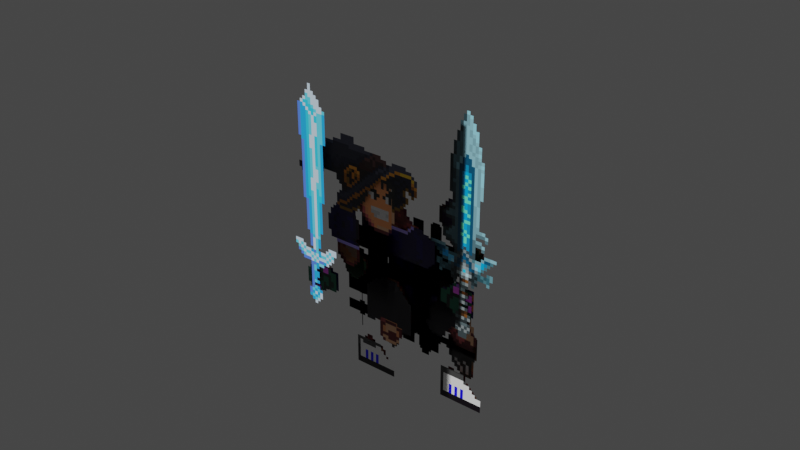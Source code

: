 # Source: arcadian.blend  (saved by Blender 3.2.14; exported with 4.5.12 LTS)
import bpy
from mathutils import Matrix  # noqa: F401  (used for matrix-valued properties, if any)

bpy.ops.wm.read_factory_settings(use_empty=True)
scene = bpy.context.scene
scene.name = 'Scene'

# ---- collections
col_collection = bpy.data.collections.new('Collection'); scene.collection.children.link(col_collection)

# ---- images (referenced by path relative to the original .blend; pixels are not part of the script)
import os
ASSET_DIR = os.environ.get("B2B_ASSET_DIR", "")  # directory of the original .blend (textures are referenced by path, not embedded)
HERE = os.path.dirname(os.path.abspath(__file__))  # packed textures are extracted next to this script under _unpacked/

def load_image(name, relpath, width, height, colorspace="sRGB"):
    """Load a texture the original file referenced (path relative to the .blend, or extracted next to this script)."""
    p = next((c for c in (os.path.join(HERE, relpath), os.path.join(ASSET_DIR, relpath)) if relpath and os.path.exists(c)), "")
    if p:
        img = bpy.data.images.load(p, check_existing=True)
        img.name = name
    else:  # same state as the original file: an image datablock whose file is absent (Cycles renders it pink)
        img = bpy.data.images.new(name, width, height)
        img.source = "FILE"
        img.filepath = "//" + (relpath or name)
    img.colorspace_settings.name = colorspace
    return img
img_male_skin_png = load_image('male-skin.png', '_unpacked/male-skin.0fda1b76.png', 128, 128, 'sRGB')
img_top0_png = load_image('top0.png', '_unpacked/top0.cd578f9f.png', 128, 128, 'sRGB')
img_bottom0_png = load_image('bottom0.png', '_unpacked/bottom0.0fa7d4bd.png', 128, 128, 'sRGB')
img_head0_png = load_image('head0.png', '_unpacked/head0.bb9c8768.png', 64, 64, 'sRGB')
img_right0_png = load_image('right0.png', '_unpacked/right0.8aa4d2a0.png', 100, 100, 'sRGB')
img_left0_png = load_image('left0.png', '_unpacked/left0.23d475a3.png', 100, 100, 'sRGB')

# ---- materials (node trees are filled in below, after node groups)
mat_skin = bpy.data.materials.new('Skin')
mat_skin.use_transparent_shadow = False
mat_top = bpy.data.materials.new('Top')
mat_top.use_transparent_shadow = False
mat_bottom = bpy.data.materials.new('Bottom')
mat_bottom.use_transparent_shadow = False
mat_head = bpy.data.materials.new('Head')
mat_head.use_transparent_shadow = False
mat_right_hand = bpy.data.materials.new('Right Hand')
mat_right_hand.use_transparent_shadow = False
mat_left_hand = bpy.data.materials.new('Left Hand')
mat_left_hand.use_transparent_shadow = False

# ---- material node trees
mat_skin.use_nodes = True; mat_skin.node_tree.nodes.clear()
_N = mat_skin.node_tree.nodes; _L = mat_skin.node_tree.links
n0 = _N.new('ShaderNodeBsdfPrincipled'); n0.name = 'Principled BSDF'; n0.location = (10, 300)
n0.distribution = 'GGX'
n0.subsurface_method = 'RANDOM_WALK_SKIN'
n0.inputs[3].default_value = 1.45
n0.inputs[27].default_value = (0.0, 0.0, 0.0, 1.0)
n0.inputs[28].default_value = 1.0
n1 = _N.new('ShaderNodeOutputMaterial'); n1.name = 'Material Output'; n1.location = (300, 300)
n2 = _N.new('ShaderNodeTexImage'); n2.name = 'Image Texture'; n2.location = (-280, 270)
n2.image = img_male_skin_png
n2.interpolation = 'Closest'
n3 = _N.new('ShaderNodeTexImage'); n3.name = 'Image Texture.001'; n3.location = (-280, -330)
n3.image = img_male_skin_png
n3.interpolation = 'Closest'
_L.new(n0.outputs[0], n1.inputs[0])
_L.new(n2.outputs[0], n0.inputs[0])
_L.new(n3.outputs[1], n0.inputs[4])
n1.is_active_output = True
mat_top.use_nodes = True; mat_top.node_tree.nodes.clear()
_N = mat_top.node_tree.nodes; _L = mat_top.node_tree.links
n0 = _N.new('ShaderNodeBsdfPrincipled'); n0.name = 'Principled BSDF'; n0.location = (10, 300)
n0.distribution = 'GGX'
n0.subsurface_method = 'RANDOM_WALK_SKIN'
n0.inputs[3].default_value = 1.45
n0.inputs[27].default_value = (0.0, 0.0, 0.0, 1.0)
n0.inputs[28].default_value = 1.0
n1 = _N.new('ShaderNodeOutputMaterial'); n1.name = 'Material Output'; n1.location = (300, 300)
n2 = _N.new('ShaderNodeTexImage'); n2.name = 'Image Texture'; n2.location = (-280, 270)
n2.image = img_top0_png
n2.interpolation = 'Closest'
n3 = _N.new('ShaderNodeTexImage'); n3.name = 'Image Texture.001'; n3.location = (-280, -330)
n3.image = img_top0_png
n3.interpolation = 'Closest'
_L.new(n0.outputs[0], n1.inputs[0])
_L.new(n2.outputs[0], n0.inputs[0])
_L.new(n3.outputs[1], n0.inputs[4])
n1.is_active_output = True
mat_bottom.use_nodes = True; mat_bottom.node_tree.nodes.clear()
_N = mat_bottom.node_tree.nodes; _L = mat_bottom.node_tree.links
n0 = _N.new('ShaderNodeBsdfPrincipled'); n0.name = 'Principled BSDF'; n0.location = (10, 300)
n0.distribution = 'GGX'
n0.subsurface_method = 'RANDOM_WALK_SKIN'
n0.inputs[3].default_value = 1.45
n0.inputs[27].default_value = (0.0, 0.0, 0.0, 1.0)
n0.inputs[28].default_value = 1.0
n1 = _N.new('ShaderNodeOutputMaterial'); n1.name = 'Material Output'; n1.location = (300, 300)
n2 = _N.new('ShaderNodeTexImage'); n2.name = 'Image Texture'; n2.location = (-280, 270)
n2.image = img_bottom0_png
n2.interpolation = 'Closest'
n3 = _N.new('ShaderNodeTexImage'); n3.name = 'Image Texture.001'; n3.location = (-280, -330)
n3.image = img_bottom0_png
n3.interpolation = 'Closest'
_L.new(n0.outputs[0], n1.inputs[0])
_L.new(n2.outputs[0], n0.inputs[0])
_L.new(n3.outputs[1], n0.inputs[4])
n1.is_active_output = True
mat_head.use_nodes = True; mat_head.node_tree.nodes.clear()
_N = mat_head.node_tree.nodes; _L = mat_head.node_tree.links
n0 = _N.new('ShaderNodeBsdfPrincipled'); n0.name = 'Principled BSDF'; n0.location = (10, 300)
n0.distribution = 'GGX'
n0.subsurface_method = 'RANDOM_WALK_SKIN'
n0.inputs[3].default_value = 1.45
n0.inputs[27].default_value = (0.0, 0.0, 0.0, 1.0)
n0.inputs[28].default_value = 1.0
n1 = _N.new('ShaderNodeOutputMaterial'); n1.name = 'Material Output'; n1.location = (300, 300)
n2 = _N.new('ShaderNodeTexImage'); n2.name = 'Image Texture'; n2.location = (-280, 270)
n2.image = img_head0_png
n2.interpolation = 'Closest'
n3 = _N.new('ShaderNodeTexImage'); n3.name = 'Image Texture.001'; n3.location = (-280, -330)
n3.image = img_head0_png
n3.interpolation = 'Closest'
_L.new(n0.outputs[0], n1.inputs[0])
_L.new(n2.outputs[0], n0.inputs[0])
_L.new(n3.outputs[1], n0.inputs[4])
n1.is_active_output = True
mat_right_hand.use_nodes = True; mat_right_hand.node_tree.nodes.clear()
_N = mat_right_hand.node_tree.nodes; _L = mat_right_hand.node_tree.links
n0 = _N.new('ShaderNodeBsdfPrincipled'); n0.name = 'Principled BSDF'; n0.location = (10, 300)
n0.distribution = 'GGX'
n0.subsurface_method = 'RANDOM_WALK_SKIN'
n0.inputs[3].default_value = 1.45
n0.inputs[27].default_value = (0.0, 0.0, 0.0, 1.0)
n0.inputs[28].default_value = 1.0
n1 = _N.new('ShaderNodeOutputMaterial'); n1.name = 'Material Output'; n1.location = (300, 300)
n2 = _N.new('ShaderNodeTexImage'); n2.name = 'Image Texture'; n2.location = (-280, 270)
n2.image = img_right0_png
n2.interpolation = 'Closest'
n3 = _N.new('ShaderNodeTexImage'); n3.name = 'Image Texture.001'; n3.location = (-280, -330)
n3.image = img_right0_png
n3.interpolation = 'Closest'
_L.new(n0.outputs[0], n1.inputs[0])
_L.new(n2.outputs[0], n0.inputs[0])
_L.new(n3.outputs[1], n0.inputs[4])
n1.is_active_output = True
mat_left_hand.use_nodes = True; mat_left_hand.node_tree.nodes.clear()
_N = mat_left_hand.node_tree.nodes; _L = mat_left_hand.node_tree.links
n0 = _N.new('ShaderNodeBsdfPrincipled'); n0.name = 'Principled BSDF'; n0.location = (10, 300)
n0.distribution = 'GGX'
n0.subsurface_method = 'RANDOM_WALK_SKIN'
n0.inputs[3].default_value = 1.45
n0.inputs[27].default_value = (0.0, 0.0, 0.0, 1.0)
n0.inputs[28].default_value = 1.0
n1 = _N.new('ShaderNodeOutputMaterial'); n1.name = 'Material Output'; n1.location = (300, 300)
n2 = _N.new('ShaderNodeTexImage'); n2.name = 'Image Texture'; n2.location = (-280, 270)
n2.image = img_left0_png
n2.interpolation = 'Closest'
n3 = _N.new('ShaderNodeTexImage'); n3.name = 'Image Texture.001'; n3.location = (-280, -330)
n3.image = img_left0_png
n3.interpolation = 'Closest'
_L.new(n0.outputs[0], n1.inputs[0])
_L.new(n2.outputs[0], n0.inputs[0])
_L.new(n3.outputs[1], n0.inputs[4])
n1.is_active_output = True

# ---- world
world_world = bpy.data.worlds.new('World'); scene.world = world_world
world_world.use_nodes = True; world_world.node_tree.nodes.clear()
_N = world_world.node_tree.nodes; _L = world_world.node_tree.links
n0 = _N.new('ShaderNodeOutputWorld'); n0.name = 'World Output'; n0.location = (300, 300)
n1 = _N.new('ShaderNodeBackground'); n1.name = 'Background'; n1.location = (10, 300)
n1.inputs[0].default_value = (0.05088, 0.05088, 0.05088, 1.0)
_L.new(n1.outputs[0], n0.inputs[0])
n0.is_active_output = True
world_world.color = (0.05088, 0.05088, 0.05088)
world_world.use_sun_shadow = False
world_world.sun_shadow_jitter_overblur = 0.0

# ---- meshes
me_head = bpy.data.meshes.new('Head')
me_head.from_pydata([(-0.1951, -2.434e-06, 0.5357), (0.141, -2.434e-06, 0.5357), (-0.1951, -2.845e-06, 0.8718), (0.141, -2.845e-06, 0.8718), (-0.1879, 0.08, 0.4164), (0.1417, 0.08, 0.4164), (-0.1879, 0.08, 0.746), (0.1417, 0.08, 0.746), (-0.176, 0.14, 0.2774), (0.155, 0.14, 0.2774), (-0.176, 0.14, 0.6083), (0.155, 0.14, 0.6083), (-0.106, 0.26, 0.3776), (0.2249, 0.26, 0.3776), (-0.106, 0.26, 0.7085), (0.2249, 0.26, 0.7085), (-0.04599, 0.28, 0.2823), (0.285, 0.28, 0.2823), (-0.04599, 0.28, 0.6133), (0.285, 0.28, 0.6133), (0.02937, 0.1, 0.2484), (0.3603, 0.1, 0.2484), (0.02937, 0.1, 0.5794), (0.3603, 0.1, 0.5794), (-0.3716, -0.01267, 0.2328), (-0.06563, -0.01267, 0.2328), (-0.3716, -0.01267, 0.5387), (-0.06563, -0.01267, 0.5387), (-0.3171, 0.06, 0.2646), (-0.01117, 0.06, 0.2646), (-0.3171, 0.06, 0.5705), (-0.01117, 0.06, 0.5705), (-0.3243, 0.02, 0.365), (-0.003945, 0.02, 0.365), (-0.3243, 0.02, 0.6854), (-0.003945, 0.02, 0.6854), (-0.09637, 0.2, 0.1213), (0.2329, 0.2, 0.1213), (-0.09637, 0.2, 0.4506), (0.2329, 0.2, 0.4506), (-0.03526, 0.22, -0.01981), (0.294, 0.22, -0.01981), (-0.03526, 0.22, 0.3095), (0.294, 0.22, 0.3095), (-0.01499, 0.18, -0.1152), (0.3143, 0.18, -0.1152), (-0.01499, 0.18, 0.2141), (0.3143, 0.18, 0.2141), (-0.3384, 0.16, -0.1039), (-0.009124, 0.16, -0.1039), (-0.3384, 0.16, 0.2254), (-0.009124, 0.16, 0.2254), (-0.3056, 0.24, -0.02816), (0.02367, 0.24, -0.02816), (-0.3056, 0.24, 0.3011), (0.02367, 0.24, 0.3011), (-0.2502, 0.12, 0.1), (0.07912, 0.12, 0.1), (-0.2502, 0.12, 0.4293), (0.07912, 0.12, 0.4293), (-0.1776, 0.13, 0.2774), (0.1534, 0.13, 0.2774), (-0.1776, 0.13, 0.6083), (0.1534, 0.13, 0.6083), (-0.1879, 0.07192, 0.4164), (0.1417, 0.07192, 0.4164), (-0.1879, 0.07192, 0.746), (0.1417, 0.07192, 0.746), (-0.106, 0.2475, 0.3776), (0.2249, 0.2475, 0.3776), (-0.106, 0.2475, 0.7085), (0.2249, 0.2475, 0.7085), (-0.3243, 0.01826, 0.365), (-0.003945, 0.01826, 0.365), (-0.3243, 0.01826, 0.6854), (-0.003945, 0.01826, 0.6854), (0.02937, 0.09, 0.2484), (0.3603, 0.09, 0.2484), (0.02937, 0.09, 0.5794), (0.3603, 0.09, 0.5794), (-0.3716, -0.02267, 0.2328), (-0.06563, -0.02267, 0.2328), (-0.3716, -0.02267, 0.5387), (-0.06563, -0.02267, 0.5387), (-0.04599, 0.27, 0.2823), (0.285, 0.27, 0.2823), (-0.04599, 0.27, 0.6133), (0.285, 0.27, 0.6133), (-0.3171, 0.05, 0.2646), (-0.01117, 0.05, 0.2646), (-0.3171, 0.05, 0.5705), (-0.01117, 0.05, 0.5705), (-0.2502, 0.11, 0.1), (0.07912, 0.11, 0.1), (-0.2502, 0.11, 0.4293), (0.07912, 0.11, 0.4293), (-0.09637, 0.19, 0.1213), (0.2329, 0.19, 0.1213), (-0.09637, 0.19, 0.4506), (0.2329, 0.19, 0.4506), (-0.03526, 0.21, -0.01981), (0.294, 0.21, -0.01981), (-0.03526, 0.21, 0.3095), (0.294, 0.21, 0.3095), (-0.3056, 0.23, -0.02816), (0.02367, 0.23, -0.02816), (-0.3056, 0.23, 0.3011), (0.02367, 0.23, 0.3011), (-0.01499, 0.17, -0.1152), (0.3143, 0.17, -0.1152), (-0.01499, 0.17, 0.2141), (0.3143, 0.17, 0.2141), (-0.3384, 0.15, -0.1039), (-0.009124, 0.15, -0.1039), (-0.3384, 0.15, 0.2254), (-0.009124, 0.15, 0.2254), (-0.333, -0.01, 0.4396), (0.2871, -0.01, 0.4396), (-0.333, -0.01, 1.06), (0.2871, -0.01, 1.06), (-0.3381, 0.08589, 0.196), (0.6633, 0.08589, 0.196), (-0.3381, 0.08589, 1.197), (0.6633, 0.08589, 1.197), (-0.7337, -0.02716, 0.1743), (0.2677, -0.02716, 0.1743), (-0.7337, -0.02716, 1.176), (0.2677, -0.02716, 1.176)], [], [(0, 1, 3, 2), (4, 5, 7, 6), (8, 9, 11, 10), (12, 13, 15, 14), (16, 17, 19, 18), (20, 21, 23, 22), (24, 25, 27, 26), (28, 29, 31, 30), (32, 33, 35, 34), (36, 37, 39, 38), (40, 41, 43, 42), (44, 45, 47, 46), (48, 49, 51, 50), (52, 53, 55, 54), (56, 57, 59, 58), (60, 61, 63, 62), (64, 65, 67, 66), (68, 69, 71, 70), (72, 73, 75, 74), (76, 77, 79, 78), (80, 81, 83, 82), (84, 85, 87, 86), (88, 89, 91, 90), (92, 93, 95, 94), (96, 97, 99, 98), (100, 101, 103, 102), (104, 105, 107, 106), (108, 109, 111, 110), (112, 113, 115, 114), (116, 117, 119, 118), (120, 121, 123, 122), (124, 125, 127, 126)])
me_head.polygons.foreach_set('material_index', [0, 0, 0, 0, 0, 0, 0, 0, 0, 0, 0, 0, 0, 0, 0, 1, 1, 1, 1, 1, 1, 1, 1, 2, 2, 2, 2, 2, 2, 3, 4, 5])
_uv = me_head.uv_layers.new(name='UVMap')
_uv.uv.foreach_set('vector', [0.002366, 0.7554, 0.2471, 0.7554, 0.2471, 0.9982, 0.002366, 0.9982, 0.2607, 0.7529, 0.4966, 0.7529, 0.4966, 0.9958, 0.2607, 0.9958, 0.5117, 0.7529, 0.7476, 0.7529, 0.7476, 0.9958, 0.5117, 0.9958, 0.007903, 0.505, 0.2437, 0.505, 0.2437, 0.738, 0.007903, 0.738, 0.2607, 0.505, 0.4966, 0.505, 0.4966, 0.738, 0.2607, 0.738, 0.5107, 0.505, 0.7466, 0.505, 0.7466, 0.738, 0.5107, 0.738, 0.7624, 0.004827, 0.9924, 0.004827, 0.9924, 0.2379, 0.7624, 0.2379, 0.7624, 0.2546, 0.9924, 0.2546, 0.9924, 0.4876, 0.7624, 0.4876, 0.7624, 0.5062, 0.9924, 0.5062, 0.9924, 0.7393, 0.7624, 0.7393, 0.006903, 0.2546, 0.2427, 0.2546, 0.2427, 0.4876, 0.006903, 0.4876, 0.2616, 0.2552, 0.4974, 0.2552, 0.4974, 0.4883, 0.2616, 0.4883, 0.5107, 0.2552, 0.7466, 0.2552, 0.7466, 0.4883, 0.5107, 0.4883, 0.5107, 0.005442, 0.7466, 0.005442, 0.7466, 0.2385, 0.5107, 0.2385, 0.261, 0.006057, 0.4968, 0.006057, 0.4968, 0.2391, 0.261, 0.2391, 0.009979, 0.005442, 0.2458, 0.005442, 0.2458, 0.2385, 0.009979, 0.2385, 0.5117, 0.7529, 0.7476, 0.7529, 0.7476, 0.9958, 0.5117, 0.9958, 0.2607, 0.7529, 0.4966, 0.7529, 0.4966, 0.9958, 0.2607, 0.9958, 0.007903, 0.505, 0.2437, 0.505, 0.2437, 0.738, 0.007903, 0.738, 0.7624, 0.5062, 0.9924, 0.5062, 0.9924, 0.7393, 0.7624, 0.7393, 0.5107, 0.505, 0.7466, 0.505, 0.7466, 0.738, 0.5107, 0.738, 0.7624, 0.004827, 0.9924, 0.004827, 0.9924, 0.2379, 0.7624, 0.2379, 0.2607, 0.505, 0.4966, 0.505, 0.4966, 0.738, 0.2607, 0.738, 0.7624, 0.2546, 0.9924, 0.2546, 0.9924, 0.4876, 0.7624, 0.4876, 0.009979, 0.005442, 0.2458, 0.005442, 0.2458, 0.2385, 0.009979, 0.2385, 0.006903, 0.2546, 0.2427, 0.2546, 0.2427, 0.4876, 0.006903, 0.4876, 0.2616, 0.2552, 0.4974, 0.2552, 0.4974, 0.4883, 0.2616, 0.4883, 0.261, 0.006057, 0.4968, 0.006057, 0.4968, 0.2391, 0.261, 0.2391, 0.5107, 0.2552, 0.7466, 0.2552, 0.7466, 0.4883, 0.5107, 0.4883, 0.5107, 0.005442, 0.7466, 0.005442, 0.7466, 0.2385, 0.5107, 0.2385, 0.002366, 0.008171, 0.9943, 0.008171, 0.9943, 0.9982, 0.002366, 0.9982, 0.01063, 0.01074, 0.9907, 0.01074, 0.9907, 0.9902, 0.01063, 0.9902, 0.01063, 0.01074, 0.9907, 0.01074, 0.9907, 0.9902, 0.01063, 0.9902])
me_head.materials.append(mat_skin)
me_head.materials.append(mat_top)
me_head.materials.append(mat_bottom)
me_head.materials.append(mat_head)
me_head.materials.append(mat_right_hand)
me_head.materials.append(mat_left_hand)
me_head.update()
arm_armature_001 = bpy.data.armatures.new('Armature.001')  # bones are not reproduced

# ---- objects
ob_armature = bpy.data.objects.new('Armature', arm_armature_001)
ob_geo = bpy.data.objects.new('geo', me_head)

# ---- transforms, parenting, visibility, modifiers, constraints
ob_armature.location = (0.0, 0.0, 0.0)
ob_armature.display_type = 'WIRE'
ob_armature.show_in_front = True
ob_geo.parent = ob_armature
ob_geo.location = (0.0, 0.0, 0.0)
_vg = ob_geo.vertex_groups.new(name='root')
_vg = ob_geo.vertex_groups.new(name='torso')
_vg.add([8, 9, 10, 11, 60, 61, 62, 63], 1.0, 'REPLACE')
_vg = ob_geo.vertex_groups.new(name='chest')
_vg.add([4, 5, 6, 7, 64, 65, 66, 67], 1.0, 'REPLACE')
_vg = ob_geo.vertex_groups.new(name='head')
_vg.add([0, 1, 2, 3, 116, 117, 118, 119], 1.0, 'REPLACE')
_vg = ob_geo.vertex_groups.new(name='left_arm')
_vg.add([32, 33, 34, 35, 72, 73, 74, 75], 1.0, 'REPLACE')
_vg = ob_geo.vertex_groups.new(name='left_forearm')
_vg.add([28, 29, 30, 31, 88, 89, 90, 91], 1.0, 'REPLACE')
_vg = ob_geo.vertex_groups.new(name='left_hand')
_vg.add([24, 25, 26, 27, 80, 81, 82, 83, 124, 125, 126, 127], 1.0, 'REPLACE')
_vg = ob_geo.vertex_groups.new(name='right_arm')
_vg.add([12, 13, 14, 15, 68, 69, 70, 71], 1.0, 'REPLACE')
_vg = ob_geo.vertex_groups.new(name='right_forearm')
_vg.add([16, 17, 18, 19, 84, 85, 86, 87], 1.0, 'REPLACE')
_vg = ob_geo.vertex_groups.new(name='right_hand')
_vg.add([20, 21, 22, 23, 76, 77, 78, 79, 120, 121, 122, 123], 1.0, 'REPLACE')
_vg = ob_geo.vertex_groups.new(name='right_pelvis')
_vg = ob_geo.vertex_groups.new(name='right_leg')
_vg.add([36, 37, 38, 39, 96, 97, 98, 99], 1.0, 'REPLACE')
_vg = ob_geo.vertex_groups.new(name='right_calf')
_vg.add([40, 41, 42, 43, 100, 101, 102, 103], 1.0, 'REPLACE')
_vg = ob_geo.vertex_groups.new(name='right_foot')
_vg.add([44, 45, 46, 47, 108, 109, 110, 111], 1.0, 'REPLACE')
_vg = ob_geo.vertex_groups.new(name='left_pelvis')
_vg = ob_geo.vertex_groups.new(name='left_leg')
_vg.add([56, 57, 58, 59, 92, 93, 94, 95], 1.0, 'REPLACE')
_vg = ob_geo.vertex_groups.new(name='left_calf')
_vg.add([52, 53, 54, 55, 104, 105, 106, 107], 1.0, 'REPLACE')
_vg = ob_geo.vertex_groups.new(name='left_foot')
_vg.add([48, 49, 50, 51, 112, 113, 114, 115], 1.0, 'REPLACE')
_vg = ob_geo.vertex_groups.new(name='left_hand_ik')
_vg = ob_geo.vertex_groups.new(name='right_hand_ik')
_vg = ob_geo.vertex_groups.new(name='left_foot_ik')
_vg = ob_geo.vertex_groups.new(name='right_foot_ik')
_vg = ob_geo.vertex_groups.new(name='left_elbow_target')
_vg = ob_geo.vertex_groups.new(name='right_elbow_target')
_m = ob_geo.modifiers.new('Armature', 'ARMATURE')
_m.object = ob_armature

# ---- collection membership
col_collection.objects.link(ob_armature)
col_collection.objects.link(ob_geo)

# ---- scene / render settings (as saved in the file)
scene.frame_start = 1; scene.frame_end = 60; scene.frame_set(54)
scene.render.engine = 'BLENDER_EEVEE_NEXT'
scene.render.fps = 60
scene.cycles.sampling_pattern = 'TABULATED_SOBOL'
scene.cycles.use_light_tree = False
scene.view_settings.view_transform = 'Filmic'
bpy.context.view_layer.update()

# ---- added for rendering (the .blend has no active camera and no usable light): camera, sun
cam_auto = bpy.data.cameras.new('AutoCamera')
cam_auto.lens = 50.0
cam_auto.sensor_width = 36.0
cam_auto.clip_end = 1000.0
ob_auto_camera = bpy.data.objects.new('AutoCamera', cam_auto)
scene.collection.objects.link(ob_auto_camera)
ob_auto_camera.location = (1.80495, -2.09689, 2.05007)
ob_auto_camera.rotation_euler = (1.09748, -7.21219e-08, 0.694738)
scene.camera = ob_auto_camera
light_auto_sun = bpy.data.lights.new('AutoSun', 'SUN')
light_auto_sun.energy = 3.0
light_auto_sun.angle = 0.0523599
ob_auto_sun = bpy.data.objects.new('AutoSun', light_auto_sun)
scene.collection.objects.link(ob_auto_sun)
ob_auto_sun.rotation_euler = (0.872665, 0.174533, 0.523599)
bpy.context.view_layer.update()
